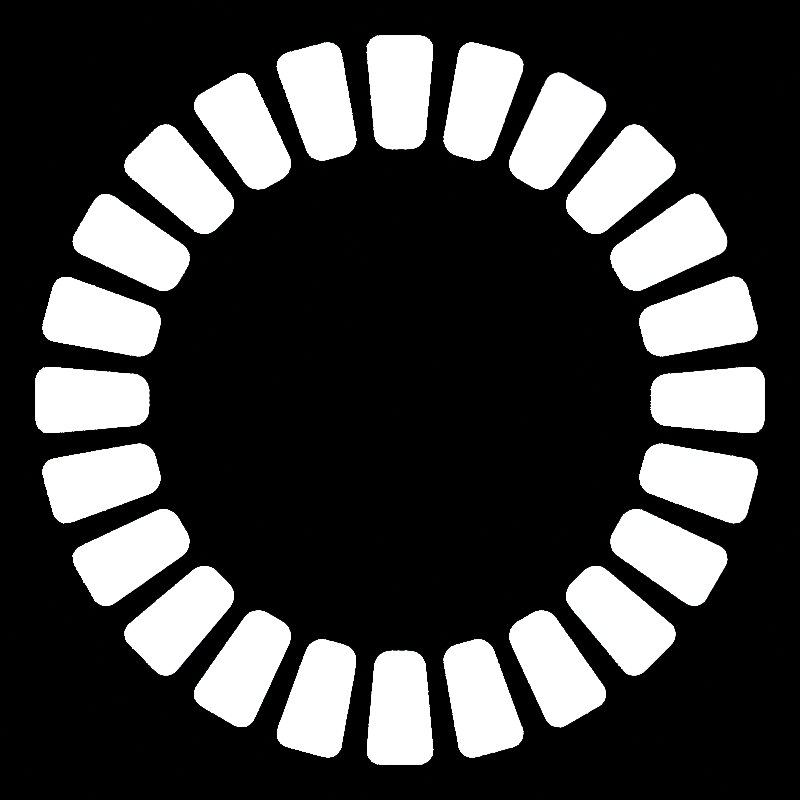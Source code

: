# Source: UI_Creation.blend  (saved by Blender 3.1.7; exported with 4.5.12 LTS)
import bpy
from mathutils import Matrix  # noqa: F401  (used for matrix-valued properties, if any)

bpy.ops.wm.read_factory_settings(use_empty=True)
scene = bpy.context.scene
scene.name = 'Scene'

# ---- materials (node trees are filled in below, after node groups)
mat_material = bpy.data.materials.new('Material')
mat_material.alpha_threshold = 0.0
mat_material.use_transparent_shadow = False
mat_material.line_color = (0.0, 0.0, 0.0, 1.0)

# ---- material node trees
mat_material.use_nodes = True; mat_material.node_tree.nodes.clear()
_N = mat_material.node_tree.nodes; _L = mat_material.node_tree.links
n0 = _N.new('ShaderNodeOutputMaterial'); n0.name = 'Material Output'; n0.location = (300, 300)
n1 = _N.new('ShaderNodeBsdfPrincipled'); n1.name = 'Principled BSDF'; n1.location = (10, 300)
n1.distribution = 'GGX'
n1.subsurface_method = 'RANDOM_WALK_SKIN'
n1.inputs[2].default_value = 0.0
n1.inputs[3].default_value = 1.45
n1.inputs[11].default_value = 1.01
n1.inputs[13].default_value = 0.0
n1.inputs[20].default_value = 0.0
n1.inputs[28].default_value = 150.0
_L.new(n1.outputs[0], n0.inputs[0])
n0.is_active_output = True

# ---- world
world_world = bpy.data.worlds.new('World'); scene.world = world_world
world_world.use_nodes = True; world_world.node_tree.nodes.clear()
_N = world_world.node_tree.nodes; _L = world_world.node_tree.links
n0 = _N.new('ShaderNodeOutputWorld'); n0.name = 'World Output'; n0.location = (300, 300)
n1 = _N.new('ShaderNodeBackground'); n1.name = 'Background'; n1.location = (10, 300)
n1.inputs[0].default_value = (0.05088, 0.05088, 0.05088, 1.0)
n1.inputs[1].default_value = 0.0
_L.new(n1.outputs[0], n0.inputs[0])
n0.is_active_output = True
world_world.color = (0.05088, 0.05088, 0.05088)
world_world.use_sun_shadow = False
world_world.sun_shadow_jitter_overblur = 0.0

# ---- cameras
cam_camera = bpy.data.cameras.new('Camera')
cam_camera.type = 'ORTHO'
cam_camera.ortho_scale = 13.0

# ---- meshes
me_cube = bpy.data.meshes.new('Cube')
me_cube.from_pydata([(-0.3097, 5.912, -1.377e-07), (-0.5263, 5.675, -1.02e-07), (-0.362, 5.906, -1.368e-07), (-0.4106, 5.888, -1.341e-07), (-0.4531, 5.86, -1.299e-07), (-0.4874, 5.823, -1.242e-07), (-0.5118, 5.778, -1.175e-07), (-0.525, 5.728, -1.099e-07), (-0.1502, 4.088, 1.377e-07), (-0.4081, 4.325, 1.02e-07), (-0.2035, 4.094, 1.368e-07), (-0.2552, 4.112, 1.341e-07), (-0.3026, 4.14, 1.299e-07), (-0.3434, 4.177, 1.242e-07), (-0.3756, 4.222, 1.175e-07), (-0.3975, 4.272, 1.099e-07), (0.3097, 5.912, -1.377e-07), (0.5263, 5.675, -1.02e-07), (0.362, 5.906, -1.368e-07), (0.4106, 5.888, -1.341e-07), (0.4531, 5.86, -1.299e-07), (0.4874, 5.823, -1.242e-07), (0.5118, 5.778, -1.175e-07), (0.525, 5.728, -1.099e-07), (0.4081, 4.325, 1.02e-07), (0.1502, 4.088, 1.377e-07), (0.3975, 4.272, 1.099e-07), (0.3756, 4.222, 1.175e-07), (0.3434, 4.177, 1.242e-07), (0.3026, 4.14, 1.299e-07), (0.2552, 4.112, 1.341e-07), (0.2035, 4.094, 1.368e-07)], [], [(9, 15, 14, 13, 12, 11, 10, 8, 25, 31, 30, 29, 28, 27, 26, 24, 17, 23, 22, 21, 20, 19, 18, 16, 0, 2, 3, 4, 5, 6, 7, 1)])
_uv = me_cube.uv_layers.new(name='UVMap')
_uv.uv.foreach_set('vector', [0.125, 0.5324, 0.1268, 0.5252, 0.132, 0.5183, 0.1407, 0.5122, 0.1529, 0.5071, 0.1678, 0.5032, 0.1844, 0.5008, 0.2015, 0.5, 0.2985, 0.5, 0.3156, 0.5008, 0.3322, 0.5032, 0.3471, 0.5071, 0.3593, 0.5122, 0.368, 0.5183, 0.3732, 0.5252, 0.375, 0.5324, 0.375, 0.7176, 0.3735, 0.7248, 0.3693, 0.7317, 0.3626, 0.7378, 0.354, 0.7429, 0.344, 0.7468, 0.3328, 0.7492, 0.3208, 0.75, 0.1792, 0.75, 0.1672, 0.7492, 0.156, 0.7468, 0.146, 0.7429, 0.1374, 0.7378, 0.1307, 0.7317, 0.1265, 0.7248, 0.125, 0.7176])
me_cube.materials.append(mat_material)
me_cube.use_remesh_fix_poles = True
me_cube.use_remesh_preserve_attributes = False
me_cube.update()

# ---- objects
ob_cube = bpy.data.objects.new('Cube', me_cube)
ob_empty = bpy.data.objects.new('Empty', None)
ob_camera = bpy.data.objects.new('Camera', cam_camera)

# ---- transforms, parenting, visibility, modifiers, constraints
ob_cube.location = (0.0, 0.0, 0.0)
_m = ob_cube.modifiers.new('Array', 'ARRAY')
_m.count = 24
_m.use_relative_offset = False
_m.relative_offset_displace = (1.59, 0.0, 0.0)
_m.use_object_offset = True
_m.offset_object = ob_empty
ob_empty.location = (0.0, 0.0, 0.0)
ob_empty.rotation_euler = (0.0, 0.0, 0.2618)
ob_camera.location = (0.0, 0.0, 8.0)

# ---- collection membership
scene.collection.objects.link(ob_cube)
scene.collection.objects.link(ob_empty)
scene.collection.objects.link(ob_camera)

# ---- scene / render settings (as saved in the file)
scene.camera = ob_camera
scene.frame_start = 1; scene.frame_end = 250; scene.frame_set(2)
scene.render.engine = 'BLENDER_EEVEE_NEXT'
scene.render.resolution_x = 2048
scene.render.resolution_y = 2048
scene.render.resolution_percentage = 200
scene.cycles.sampling_pattern = 'TABULATED_SOBOL'
scene.cycles.use_light_tree = False
scene.eevee.taa_render_samples = 6400
scene.view_settings.view_transform = 'Filmic'
bpy.context.view_layer.update()
